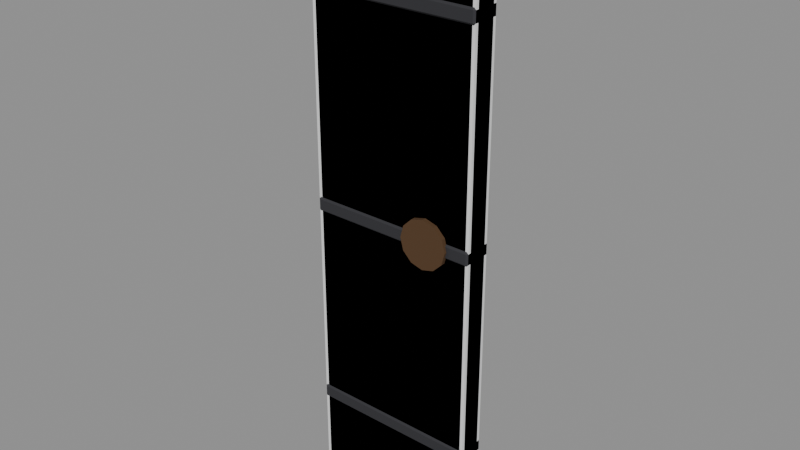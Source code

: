# Source: Bld_Lab_EchoGate_LeafL.blend  (saved by Blender 4.3.34; exported with 4.5.12 LTS)
import bpy
from mathutils import Matrix  # noqa: F401  (used for matrix-valued properties, if any)

bpy.ops.wm.read_factory_settings(use_empty=True)
scene = bpy.context.scene
scene.name = 'Scene'

# ---- materials (node trees are filled in below, after node groups)
mat_bld_lab_echogate_leafl_m0 = bpy.data.materials.new('Bld_Lab_EchoGate_LeafL_M0')
mat_bld_lab_echogate_leafl_m0.diffuse_color = (0.1573, 0.145, 0.1734, 1.0)
mat_bld_lab_echogate_leafl_m1 = bpy.data.materials.new('Bld_Lab_EchoGate_LeafL_M1')
mat_bld_lab_echogate_leafl_m1.diffuse_color = (0.03847, 0.03847, 0.04455, 1.0)
mat_bld_lab_echogate_leafl_m2 = bpy.data.materials.new('Bld_Lab_EchoGate_LeafL_M2')
mat_bld_lab_echogate_leafl_m2.diffuse_color = (0.1113, 0.05819, 0.02537, 1.0)

# ---- material node trees
mat_bld_lab_echogate_leafl_m0.use_nodes = True; mat_bld_lab_echogate_leafl_m0.node_tree.nodes.clear()
_N = mat_bld_lab_echogate_leafl_m0.node_tree.nodes; _L = mat_bld_lab_echogate_leafl_m0.node_tree.links
n0 = _N.new('ShaderNodeBsdfPrincipled'); n0.name = 'Principled BSDF'; n0.location = (10, 300)
n0.inputs[0].default_value = (0.1573, 0.145, 0.1734, 1.0)
n0.inputs[2].default_value = 0.95
n1 = _N.new('ShaderNodeOutputMaterial'); n1.name = 'Material Output'; n1.location = (300, 300)
_L.new(n0.outputs[0], n1.inputs[0])
n1.is_active_output = True
mat_bld_lab_echogate_leafl_m1.use_nodes = True; mat_bld_lab_echogate_leafl_m1.node_tree.nodes.clear()
_N = mat_bld_lab_echogate_leafl_m1.node_tree.nodes; _L = mat_bld_lab_echogate_leafl_m1.node_tree.links
n0 = _N.new('ShaderNodeBsdfPrincipled'); n0.name = 'Principled BSDF'; n0.location = (10, 300)
n0.inputs[0].default_value = (0.03847, 0.03847, 0.04455, 1.0)
n0.inputs[1].default_value = 0.3
n0.inputs[2].default_value = 0.8
n1 = _N.new('ShaderNodeOutputMaterial'); n1.name = 'Material Output'; n1.location = (300, 300)
_L.new(n0.outputs[0], n1.inputs[0])
n1.is_active_output = True
mat_bld_lab_echogate_leafl_m2.use_nodes = True; mat_bld_lab_echogate_leafl_m2.node_tree.nodes.clear()
_N = mat_bld_lab_echogate_leafl_m2.node_tree.nodes; _L = mat_bld_lab_echogate_leafl_m2.node_tree.links
n0 = _N.new('ShaderNodeBsdfPrincipled'); n0.name = 'Principled BSDF'; n0.location = (10, 300)
n0.inputs[0].default_value = (0.1113, 0.05819, 0.02537, 1.0)
n0.inputs[1].default_value = 0.35
n0.inputs[2].default_value = 0.85
n1 = _N.new('ShaderNodeOutputMaterial'); n1.name = 'Material Output'; n1.location = (300, 300)
_L.new(n0.outputs[0], n1.inputs[0])
n1.is_active_output = True

# ---- meshes
me_bld_lab_echogate_leafl = bpy.data.meshes.new('Bld_Lab_EchoGate_LeafL')
me_bld_lab_echogate_leafl.from_pydata([(0.028, -0.057, 0.025), (0.028, -0.075, 0.043), (0.01, -0.057, 0.043), (0.028, -0.075, 3.357), (0.028, -0.057, 3.375), (0.01, -0.057, 3.357), (0.028, 0.057, 0.025), (0.01, 0.057, 0.043), (0.028, 0.075, 0.043), (0.028, 0.057, 3.375), (0.028, 0.075, 3.357), (0.01, 0.057, 3.357), (0.972, -0.057, 0.025), (0.99, -0.057, 0.043), (0.972, -0.075, 0.043), (0.972, -0.057, 3.375), (0.972, -0.075, 3.357), (0.99, -0.057, 3.357), (0.972, 0.057, 0.025), (0.972, 0.075, 0.043), (0.99, 0.057, 0.043), (0.972, 0.057, 3.375), (0.99, 0.057, 3.357), (0.972, 0.075, 3.357), (0.0196, -0.0754, 0.46), (0.0196, -0.085, 0.4696), (0.01, -0.0754, 0.4696), (0.0196, -0.085, 0.5304), (0.0196, -0.0754, 0.54), (0.01, -0.0754, 0.5304), (0.0196, 0.0754, 0.46), (0.01, 0.0754, 0.4696), (0.0196, 0.085, 0.4696), (0.0196, 0.0754, 0.54), (0.0196, 0.085, 0.5304), (0.01, 0.0754, 0.5304), (0.9804, -0.0754, 0.46), (0.99, -0.0754, 0.4696), (0.9804, -0.085, 0.4696), (0.9804, -0.0754, 0.54), (0.9804, -0.085, 0.5304), (0.99, -0.0754, 0.5304), (0.9804, 0.0754, 0.46), (0.9804, 0.085, 0.4696), (0.99, 0.0754, 0.4696), (0.9804, 0.0754, 0.54), (0.99, 0.0754, 0.5304), (0.9804, 0.085, 0.5304), (0.0196, -0.0754, 1.66), (0.0196, -0.085, 1.67), (0.01, -0.0754, 1.67), (0.0196, -0.085, 1.73), (0.0196, -0.0754, 1.74), (0.01, -0.0754, 1.73), (0.0196, 0.0754, 1.66), (0.01, 0.0754, 1.67), (0.0196, 0.085, 1.67), (0.0196, 0.0754, 1.74), (0.0196, 0.085, 1.73), (0.01, 0.0754, 1.73), (0.9804, -0.0754, 1.66), (0.99, -0.0754, 1.67), (0.9804, -0.085, 1.67), (0.9804, -0.0754, 1.74), (0.9804, -0.085, 1.73), (0.99, -0.0754, 1.73), (0.9804, 0.0754, 1.66), (0.9804, 0.085, 1.67), (0.99, 0.0754, 1.67), (0.9804, 0.0754, 1.74), (0.99, 0.0754, 1.73), (0.9804, 0.085, 1.73), (0.0196, -0.0754, 2.86), (0.0196, -0.085, 2.87), (0.01, -0.0754, 2.87), (0.0196, -0.085, 2.93), (0.0196, -0.0754, 2.94), (0.01, -0.0754, 2.93), (0.0196, 0.0754, 2.86), (0.01, 0.0754, 2.87), (0.0196, 0.085, 2.87), (0.0196, 0.0754, 2.94), (0.0196, 0.085, 2.93), (0.01, 0.0754, 2.93), (0.9804, -0.0754, 2.86), (0.99, -0.0754, 2.87), (0.9804, -0.085, 2.87), (0.9804, -0.0754, 2.94), (0.9804, -0.085, 2.93), (0.99, -0.0754, 2.93), (0.9804, 0.0754, 2.86), (0.9804, 0.085, 2.87), (0.99, 0.0754, 2.87), (0.9804, 0.0754, 2.94), (0.99, 0.0754, 2.93), (0.9804, 0.085, 2.93), (0.865, -0.1, 1.7), (0.8462, -0.1, 1.77), (0.795, -0.1, 1.821), (0.725, -0.1, 1.84), (0.655, -0.1, 1.821), (0.6038, -0.1, 1.77), (0.585, -0.1, 1.7), (0.6038, -0.1, 1.63), (0.655, -0.1, 1.579), (0.725, -0.1, 1.56), (0.795, -0.1, 1.579), (0.8462, -0.1, 1.63), (0.865, 0.1, 1.7), (0.8462, 0.1, 1.77), (0.795, 0.1, 1.821), (0.725, 0.1, 1.84), (0.655, 0.1, 1.821), (0.6038, 0.1, 1.77), (0.585, 0.1, 1.7), (0.6038, 0.1, 1.63), (0.655, 0.1, 1.579), (0.725, 0.1, 1.56), (0.795, 0.1, 1.579), (0.8462, 0.1, 1.63)], [], [(14, 16, 3, 1), (20, 22, 17, 13), (21, 9, 4, 15), (2, 5, 11, 7), (8, 10, 23, 19), (0, 1, 2), (3, 4, 5), (6, 7, 8), (9, 10, 11), (12, 13, 14), (15, 16, 17), (18, 19, 20), (21, 22, 23), (6, 0, 2, 7), (1, 3, 5, 2), (4, 9, 11, 5), (10, 8, 7, 11), (18, 6, 8, 19), (9, 21, 23, 10), (22, 20, 19, 23), (12, 18, 20, 13), (21, 15, 17, 22), (16, 14, 13, 17), (0, 12, 14, 1), (15, 4, 3, 16), (6, 18, 12, 0), (38, 40, 27, 25), (44, 46, 41, 37), (45, 33, 28, 39), (26, 29, 35, 31), (32, 34, 47, 43), (24, 25, 26), (27, 28, 29), (30, 31, 32), (33, 34, 35), (36, 37, 38), (39, 40, 41), (42, 43, 44), (45, 46, 47), (30, 24, 26, 31), (25, 27, 29, 26), (28, 33, 35, 29), (34, 32, 31, 35), (42, 30, 32, 43), (33, 45, 47, 34), (46, 44, 43, 47), (36, 42, 44, 37), (45, 39, 41, 46), (40, 38, 37, 41), (24, 36, 38, 25), (39, 28, 27, 40), (30, 42, 36, 24), (62, 64, 51, 49), (68, 70, 65, 61), (69, 57, 52, 63), (50, 53, 59, 55), (56, 58, 71, 67), (48, 49, 50), (51, 52, 53), (54, 55, 56), (57, 58, 59), (60, 61, 62), (63, 64, 65), (66, 67, 68), (69, 70, 71), (54, 48, 50, 55), (49, 51, 53, 50), (52, 57, 59, 53), (58, 56, 55, 59), (66, 54, 56, 67), (57, 69, 71, 58), (70, 68, 67, 71), (60, 66, 68, 61), (69, 63, 65, 70), (64, 62, 61, 65), (48, 60, 62, 49), (63, 52, 51, 64), (54, 66, 60, 48), (86, 88, 75, 73), (92, 94, 89, 85), (93, 81, 76, 87), (74, 77, 83, 79), (80, 82, 95, 91), (72, 73, 74), (75, 76, 77), (78, 79, 80), (81, 82, 83), (84, 85, 86), (87, 88, 89), (90, 91, 92), (93, 94, 95), (78, 72, 74, 79), (73, 75, 77, 74), (76, 81, 83, 77), (82, 80, 79, 83), (90, 78, 80, 91), (81, 93, 95, 82), (94, 92, 91, 95), (84, 90, 92, 85), (93, 87, 89, 94), (88, 86, 85, 89), (72, 84, 86, 73), (87, 76, 75, 88), (78, 90, 84, 72), (96, 108, 109, 97), (97, 109, 110, 98), (98, 110, 111, 99), (99, 111, 112, 100), (100, 112, 113, 101), (101, 113, 114, 102), (102, 114, 115, 103), (103, 115, 116, 104), (104, 116, 117, 105), (105, 117, 118, 106), (106, 118, 119, 107), (107, 119, 108, 96), (107, 96, 97, 98, 99, 100, 101, 102, 103, 104, 105, 106), (108, 119, 118, 117, 116, 115, 114, 113, 112, 111, 110, 109)])
me_bld_lab_echogate_leafl.polygons.foreach_set('material_index', [0, 0, 0, 0, 0, 0, 0, 0, 0, 0, 0, 0, 0, 0, 0, 0, 0, 0, 0, 0, 0, 0, 0, 0, 0, 0, 1, 1, 1, 1, 1, 1, 1, 1, 1, 1, 1, 1, 1, 1, 1, 1, 1, 1, 1, 1, 1, 1, 1, 1, 1, 1, 1, 1, 1, 1, 1, 1, 1, 1, 1, 1, 1, 1, 1, 1, 1, 1, 1, 1, 1, 1, 1, 1, 1, 1, 1, 1, 1, 1, 1, 1, 1, 1, 1, 1, 1, 1, 1, 1, 1, 1, 1, 1, 1, 1, 1, 1, 1, 1, 1, 1, 1, 1, 2, 2, 2, 2, 2, 2, 2, 2, 2, 2, 2, 2, 2, 2])
me_bld_lab_echogate_leafl.materials.append(mat_bld_lab_echogate_leafl_m0)
me_bld_lab_echogate_leafl.materials.append(mat_bld_lab_echogate_leafl_m1)
me_bld_lab_echogate_leafl.materials.append(mat_bld_lab_echogate_leafl_m2)
me_bld_lab_echogate_leafl.update()
me_ucx_bld_lab_echogate_leafl_00 = bpy.data.meshes.new('UCX_Bld_Lab_EchoGate_LeafL_00')
me_ucx_bld_lab_echogate_leafl_00.from_pydata([(0.01, -0.075, 0.025), (0.01, -0.075, 3.375), (0.01, 0.075, 0.025), (0.01, 0.075, 3.375), (0.99, -0.075, 0.025), (0.99, -0.075, 3.375), (0.99, 0.075, 0.025), (0.99, 0.075, 3.375)], [], [(0, 1, 3, 2), (2, 3, 7, 6), (6, 7, 5, 4), (4, 5, 1, 0), (2, 6, 4, 0), (7, 3, 1, 5)])
me_ucx_bld_lab_echogate_leafl_00.update()

# ---- objects
ob_bld_lab_echogate_leafl = bpy.data.objects.new('Bld_Lab_EchoGate_LeafL', me_bld_lab_echogate_leafl)
ob_ucx_bld_lab_echogate_leafl_00 = bpy.data.objects.new('UCX_Bld_Lab_EchoGate_LeafL_00', me_ucx_bld_lab_echogate_leafl_00)

# ---- transforms, parenting, visibility, modifiers, constraints
ob_bld_lab_echogate_leafl.location = (0.0, 0.0, 0.0)
ob_ucx_bld_lab_echogate_leafl_00.parent = ob_bld_lab_echogate_leafl
ob_ucx_bld_lab_echogate_leafl_00.location = (0.0, 0.0, 0.0)
ob_ucx_bld_lab_echogate_leafl_00.display_type = 'WIRE'

# ---- collection membership
scene.collection.objects.link(ob_bld_lab_echogate_leafl)
scene.collection.objects.link(ob_ucx_bld_lab_echogate_leafl_00)

# ---- scene / render settings (as saved in the file)
scene.frame_start = 1; scene.frame_end = 250; scene.frame_set(1)
scene.render.engine = 'BLENDER_EEVEE_NEXT'
bpy.context.view_layer.update()

# ---- added for rendering (the .blend has no active camera and no usable light): camera, sun + grey world if the file has none
cam_auto = bpy.data.cameras.new('AutoCamera')
cam_auto.lens = 50.0
cam_auto.sensor_width = 36.0
cam_auto.clip_end = 1000.0
ob_auto_camera = bpy.data.objects.new('AutoCamera', cam_auto)
scene.collection.objects.link(ob_auto_camera)
ob_auto_camera.location = (3.7347, -3.88164, 4.28776)
ob_auto_camera.rotation_euler = (1.09748, -7.21219e-08, 0.694738)
scene.camera = ob_auto_camera
light_auto_sun = bpy.data.lights.new('AutoSun', 'SUN')
light_auto_sun.energy = 3.0
light_auto_sun.angle = 0.0523599
ob_auto_sun = bpy.data.objects.new('AutoSun', light_auto_sun)
scene.collection.objects.link(ob_auto_sun)
ob_auto_sun.rotation_euler = (0.872665, 0.174533, 0.523599)
if scene.world is None:
    world_auto = bpy.data.worlds.new('AutoWorld')
    world_auto.color = (0.3, 0.3, 0.3)
    scene.world = world_auto
bpy.context.view_layer.update()
